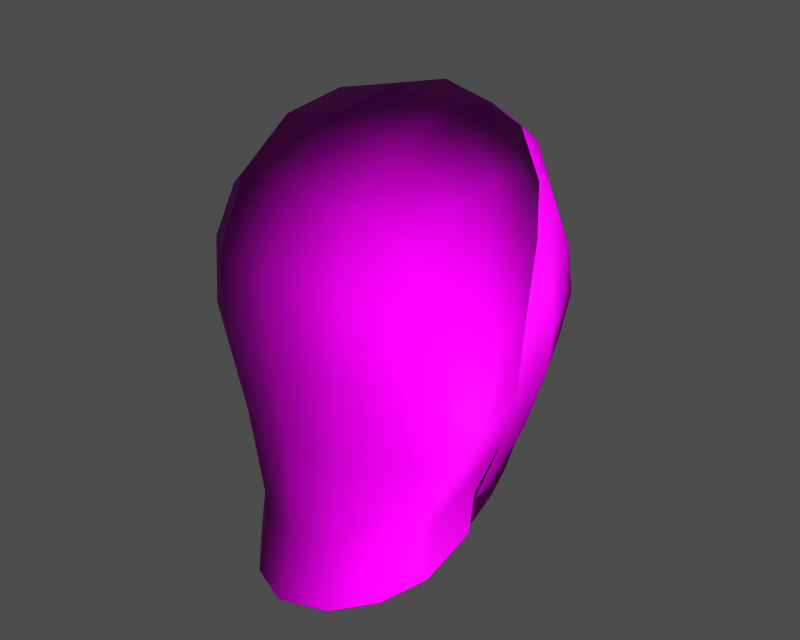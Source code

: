 # Source: p072005.blend  (saved by Blender 3.6.13; exported with 4.5.12 LTS)
import bpy
from mathutils import Matrix  # noqa: F401  (used for matrix-valued properties, if any)

bpy.ops.wm.read_factory_settings(use_empty=True)
scene = bpy.context.scene
scene.name = '1'

# ---- collections
col_collection_1 = bpy.data.collections.new('Collection 1'); scene.collection.children.link(col_collection_1)

# ---- images (referenced by path relative to the original .blend; pixels are not part of the script)
import os
ASSET_DIR = os.environ.get("B2B_ASSET_DIR", "")  # directory of the original .blend (textures are referenced by path, not embedded)
HERE = os.path.dirname(os.path.abspath(__file__))  # packed textures are extracted next to this script under _unpacked/

def load_image(name, relpath, width, height, colorspace="sRGB"):
    """Load a texture the original file referenced (path relative to the .blend, or extracted next to this script)."""
    p = next((c for c in (os.path.join(HERE, relpath), os.path.join(ASSET_DIR, relpath)) if relpath and os.path.exists(c)), "")
    if p:
        img = bpy.data.images.load(p, check_existing=True)
        img.name = name
    else:  # same state as the original file: an image datablock whose file is absent (Cycles renders it pink)
        img = bpy.data.images.new(name, width, height)
        img.source = "FILE"
        img.filepath = "//" + (relpath or name)
    img.colorspace_settings.name = colorspace
    return img
img_m_hair_diff_0 = load_image('m_hair_diff_0', 'p072005.dds', 1024, 1024, 'Non-Color')
img_m_hair_norm_0 = load_image('m_hair_norm_0', 'p072005_n.dds', 1024, 1024, 'Non-Color')
img_m_hair_spec_0 = load_image('m_hair_spec_0', 'p072005_sp.dds', 1024, 1024, 'Non-Color')

# ---- materials (node trees are filled in below, after node groups)
mat_m_hair_mat_001 = bpy.data.materials.new('m_hair_mat.001')

# ---- material node trees
mat_m_hair_mat_001.use_nodes = True; mat_m_hair_mat_001.node_tree.nodes.clear()
_N = mat_m_hair_mat_001.node_tree.nodes; _L = mat_m_hair_mat_001.node_tree.links
n0 = _N.new('ShaderNodeBsdfPrincipled'); n0.name = 'Principled BSDF'; n0.location = (0, 0)
n0.distribution = 'GGX'
n0.subsurface_method = 'RANDOM_WALK_SKIN'
n0.inputs[3].default_value = 1.45
n0.inputs[27].default_value = (0.0, 0.0, 0.0, 1.0)
n0.inputs[28].default_value = 1.0
n1 = _N.new('ShaderNodeOutputMaterial'); n1.name = 'Material Output'; n1.location = (0, 0)
n2 = _N.new('ShaderNodeTexImage'); n2.name = 'Image Texture'; n2.location = (0, 0)
n2.image = img_m_hair_diff_0
n3 = _N.new('ShaderNodeUVMap'); n3.name = 'UV Map'; n3.location = (0, 0)
n4 = _N.new('ShaderNodeTexImage'); n4.name = 'Image Texture.001'; n4.location = (0, 0)
n4.image = img_m_hair_norm_0
n5 = _N.new('ShaderNodeNormalMap'); n5.name = 'Normal Map'; n5.location = (0, 0)
n6 = _N.new('ShaderNodeUVMap'); n6.name = 'UV Map.001'; n6.location = (0, 0)
n7 = _N.new('ShaderNodeTexImage'); n7.name = 'Image Texture.002'; n7.location = (0, 0)
n7.image = img_m_hair_spec_0
n8 = _N.new('ShaderNodeUVMap'); n8.name = 'UV Map.002'; n8.location = (0, 0)
_L.new(n0.outputs[0], n1.inputs[0])
_L.new(n2.outputs[0], n0.inputs[0])
_L.new(n3.outputs[0], n2.inputs[0])
_L.new(n4.outputs[0], n5.inputs[1])
_L.new(n5.outputs[0], n0.inputs[5])
_L.new(n6.outputs[0], n4.inputs[0])
_L.new(n7.outputs[0], n0.inputs[13])
_L.new(n8.outputs[0], n7.inputs[0])
n1.is_active_output = True

# ---- meshes
me_m_hair = bpy.data.meshes.new('m_hair')
me_m_hair.from_pydata([(-7.663, -2.753, 160.4), (-6.054, -5.485, 160.5), (-6.927, -6.113, 165.8), (0.2988, 3.991, 176.9), (-3.505, 3.543, 176.0), (-3.486, 0.1699, 176.6), (7.88, -2.535, 169.8), (6.312, -2.868, 173.8), (5.824, -5.552, 172.6), (-3.222, 9.545, 163.9), (-5.727, 8.833, 164.4), (-4.93, 9.978, 167.1), (-6.488, -6.173, 169.7), (-7.767, -2.535, 169.8), (-8.252, -2.64, 165.4), (6.895, -6.113, 165.8), (6.13, -5.485, 160.5), (8.01, -2.74, 161.1), (1.527, 8.684, 173.9), (-0.7345, 8.463, 174.2), (0.2816, 6.509, 175.6), (4.251, 7.479, 172.5), (6.273, 5.778, 170.9), (6.627, 6.753, 168.4), (-3.437, 5.736, 174.7), (-7.687, 2.958, 163.9), (-7.426, 3.927, 166.8), (-7.145, 6.559, 165.7), (-0.02922, -8.4, 160.6), (-3.096, -7.681, 160.6), (-2.593, -7.351, 155.2), (3.119, -3.815, 176.4), (0.303, -4.022, 177.0), (0.2315, -7.818, 174.7), (-7.63, 0.3477, 164.6), (-7.118, 2.212, 159.6), (3.024, -7.681, 160.6), (2.475, -7.351, 155.2), (8.506, -2.33, 166.1), (6.633, -6.173, 169.7), (-0.6353, 10.59, 168.6), (1.697, 10.4, 167.5), (0.1277, 10.39, 165.0), (-3.519, -3.607, 176.1), (-3.154, -7.102, 174.1), (-5.561, -5.552, 172.6), (-5.911, -2.868, 173.8), (-6.078, -2.822, 155.7), (-4.728, -5.366, 155.6), (-5.558, 7.481, 163.5), (-4.409, 7.602, 157.8), (-5.231, 5.012, 157.4), (5.231, 5.012, 157.4), (4.409, 7.602, 157.8), (5.558, 7.481, 163.5), (0.3194, -0.03598, 177.5), (3.118, 0.06696, 176.8), (6.066, 4.316, 172.6), (6.306, 2.397, 173.6), (7.257, 2.584, 170.3), (-6.84, 2.008, 162.8), (-6.192, 4.944, 163.2), (6.192, 4.944, 163.2), (6.84, 2.008, 162.8), (6.748, 3.127, 158.9), (7.041, 0.4852, 159.2), (5.739, 0.198, 155.3), (-5.911, 2.397, 173.6), (-6.151, 5.874, 171.1), (-6.899, 2.685, 170.5), (-4.891, 4.844, 173.1), (7.923, 0.7744, 165.5), (7.73, 0.7187, 162.0), (7.676, 3.541, 162.5), (7.257, 2.584, 170.3), (7.753, 3.466, 167.8), (-4.749, 7.147, 159.7), (-4.532, 4.893, 155.6), (-5.869, 6.23, 159.6), (-6.7, 4.291, 159.6), (-5.786, 2.753, 155.1), (3.69, -8.455, 165.9), (0.1327, -9.45, 170.6), (4.355, 9.091, 166.2), (4.309, 8.719, 169.3), (2.163, 9.603, 164.7), (5.342, 0.7902, 155.3), (7.041, 0.4852, 159.2), (5.651, -2.822, 155.7), (-4.379, 7.371, 173.1), (-6.746, 7.747, 168.4), (-7.779, -0.1544, 170.2), (-7.655, 1.154, 168.0), (-4.891, 4.844, 173.1), (-6.899, 2.685, 170.5), (3.546, -7.102, 174.1), (4.905, -3.237, 175.4), (3.689, -8.641, 170.1), (-0.1101, -8.131, 155.2), (5.452, 1.911, 155.0), (4.699, 4.445, 155.1), (-3.612, -8.455, 165.9), (-1.997, 10.27, 166.0), (5.501, 5.955, 159.0), (7.73, 0.7187, 162.0), (7.923, 0.7744, 165.5), (3.108, 3.767, 176.2), (3.902, 5.732, 174.7), (1.645, 6.272, 175.4), (1.645, 6.272, 175.4), (3.902, 5.732, 174.7), (3.449, 8.132, 173.2), (6.383, 6.781, 162.9), (3.932, 8.63, 163.4), (6.577, 0.2505, 174.0), (5.825, 2.273, 157.4), (6.605, -0.1611, 162.6), (-6.605, -0.1611, 162.6), (-5.825, 2.273, 157.4), (-7.151, -0.07495, 159.8), (-7.63, 0.3477, 164.6), (-4.769, -6.075, 151.4), (-2.787, -8.144, 151.2), (0.7071, 10.18, 171.4), (-2.058, 9.721, 172.6), (-5.387, 0.7902, 155.3), (7.9, -0.1544, 170.2), (-2.859, 7.465, 152.2), (-3.614, 4.875, 151.9), (-5.675, -0.03912, 157.6), (3.614, 4.875, 151.9), (2.859, 7.465, 152.2), (5.675, -0.03912, 157.6), (5.176, -3.158, 151.6), (2.396, -8.144, 151.2), (4.249, -6.075, 151.4), (4.768, -5.366, 155.6), (-3.263, 10.29, 170.3), (-3.471, -8.641, 170.1), (6.789, 7.053, 165.7), (8.013, 3.494, 165.4), (3.989, -3.607, 175.8), (3.969, 0.1699, 176.0), (3.955, 3.543, 175.4), (-6.979, 5.322, 169.1), (-5.75, 7.872, 171.1), (-6.179, 0.2505, 174.0), (-4.289, 8.617, 161.8), (-0.1817, -9.21, 151.3), (-7.187, 5.356, 162.9), (4.891, 2.97, 175.2), (6.066, 4.316, 172.6), (5.256, 7.521, 169.4), (6.193, 4.641, 169.0), (-6.193, 4.641, 169.0), (-5.256, 7.521, 169.4), (5.03, 0.2102, 175.7), (0.296, 9.457, 163.0), (-5.553, 0.1744, 154.7), (-7.151, -0.07495, 159.8), (7.725, 1.449, 168.1), (7.725, 1.449, 168.1), (3.418, 9.41, 166.7), (-4.173, 2.339, 151.8), (4.173, 2.339, 151.8), (0.2816, 6.509, 175.6), (-5.632, -3.158, 151.6), (6.983, 1.403, 168.5), (-6.983, 1.403, 168.5), (2.972, 9.825, 170.4), (0.04944, -9.193, 166.0), (-3.437, 5.736, 174.7), (-4.983, 0.8991, 152.2), (-6.125, 7.612, 162.2), (-1.53, 9.872, 162.8), (-6.702, -0.2439, 166.6), (6.702, -0.2439, 166.6), (4.951, 0.8991, 152.2), (-4.087, 0.1883, 152.1), (4.087, 0.1883, 152.1), (-7.655, 1.154, 168.0)], [], [(0, 1, 2), (3, 4, 5), (6, 7, 8), (9, 10, 11), (12, 13, 14), (15, 16, 17), (18, 19, 20), (21, 22, 23), (24, 20, 19), (25, 26, 27), (28, 29, 30), (31, 32, 33), (34, 25, 35), (16, 36, 37), (38, 6, 39), (40, 41, 42), (43, 44, 33), (45, 46, 13), (0, 47, 48), (49, 50, 51), (52, 53, 54), (3, 55, 56), (57, 58, 59), (60, 61, 51), (52, 62, 63), (64, 65, 66), (5, 4, 67), (68, 69, 70), (71, 72, 73), (22, 74, 75), (76, 77, 78), (79, 80, 35), (16, 15, 81), (82, 33, 44), (83, 84, 23), (85, 42, 41), (86, 87, 88), (89, 24, 19), (90, 11, 10), (14, 91, 92), (67, 93, 94), (95, 8, 96), (95, 97, 39), (30, 98, 28), (64, 99, 100), (46, 45, 44), (101, 2, 1), (11, 102, 9), (75, 23, 22), (100, 103, 64), (17, 104, 105), (87, 17, 88), (106, 107, 108), (109, 110, 111), (78, 77, 80), (112, 113, 83), (31, 56, 55), (114, 7, 6), (115, 63, 116), (117, 60, 118), (47, 0, 119), (119, 0, 120), (5, 55, 3), (33, 32, 43), (37, 36, 28), (82, 97, 95), (121, 48, 47), (98, 30, 122), (18, 123, 124), (23, 84, 21), (119, 125, 47), (126, 38, 105), (126, 59, 58), (127, 128, 51), (118, 129, 117), (52, 130, 131), (116, 132, 115), (86, 88, 133), (134, 135, 136), (124, 123, 40), (89, 124, 137), (44, 138, 82), (12, 138, 44), (112, 139, 140), (83, 139, 112), (141, 142, 56), (142, 143, 106), (69, 68, 144), (11, 90, 145), (13, 46, 146), (94, 91, 67), (10, 9, 147), (136, 37, 134), (122, 148, 98), (149, 27, 10), (80, 79, 78), (95, 33, 82), (33, 95, 31), (150, 58, 57), (21, 110, 151), (152, 153, 62), (61, 154, 155), (58, 150, 156), (7, 114, 156), (5, 146, 46), (5, 43, 32), (140, 73, 112), (73, 140, 71), (42, 85, 157), (80, 158, 159), (105, 160, 126), (71, 75, 161), (14, 2, 12), (138, 12, 2), (145, 137, 11), (102, 11, 137), (162, 84, 83), (30, 29, 1), (122, 30, 48), (129, 118, 163), (164, 115, 132), (105, 38, 17), (17, 38, 15), (39, 15, 38), (15, 39, 97), (134, 37, 98), (28, 98, 37), (0, 14, 120), (14, 0, 2), (108, 3, 106), (4, 3, 165), (41, 40, 123), (84, 162, 41), (166, 47, 125), (47, 166, 121), (88, 136, 135), (136, 88, 17), (142, 141, 96), (95, 96, 141), (69, 144, 26), (94, 92, 91), (63, 62, 153), (116, 63, 167), (154, 61, 60), (168, 60, 117), (98, 148, 134), (44, 43, 46), (46, 43, 5), (48, 121, 122), (56, 106, 3), (106, 56, 142), (55, 32, 31), (32, 55, 5), (109, 111, 18), (18, 111, 169), (2, 101, 138), (82, 138, 101), (97, 81, 15), (81, 97, 82), (101, 170, 82), (82, 170, 81), (135, 133, 88), (93, 67, 4), (165, 171, 4), (8, 39, 6), (39, 8, 95), (123, 169, 41), (169, 123, 18), (13, 12, 45), (44, 45, 12), (125, 172, 166), (103, 112, 73), (38, 126, 6), (6, 126, 114), (91, 14, 13), (146, 91, 13), (173, 147, 76), (70, 89, 68), (137, 145, 89), (174, 9, 102), (157, 174, 42), (150, 143, 142), (57, 107, 150), (8, 7, 96), (156, 96, 7), (142, 156, 150), (96, 156, 142), (117, 175, 168), (167, 176, 116), (133, 177, 86), (23, 139, 83), (140, 139, 23), (79, 35, 25), (27, 149, 25), (41, 162, 85), (26, 25, 34), (14, 92, 120), (67, 91, 146), (67, 146, 5), (87, 104, 17), (72, 65, 64), (19, 124, 89), (124, 19, 18), (137, 40, 102), (40, 137, 124), (41, 169, 84), (21, 84, 169), (10, 173, 149), (147, 173, 10), (29, 28, 170), (170, 28, 36), (81, 36, 16), (36, 81, 170), (64, 73, 72), (73, 64, 103), (159, 35, 80), (35, 159, 34), (71, 140, 75), (23, 75, 140), (118, 51, 128), (51, 118, 60), (130, 52, 115), (63, 115, 52), (1, 29, 101), (170, 101, 29), (128, 163, 118), (115, 164, 130), (163, 178, 129), (132, 179, 164), (131, 53, 52), (51, 50, 127), (27, 26, 144), (10, 27, 90), (74, 22, 151), (151, 22, 21), (126, 58, 114), (156, 114, 58), (4, 171, 93), (24, 89, 70), (34, 180, 26), (26, 180, 69), (106, 143, 107), (107, 143, 150), (17, 16, 136), (37, 136, 16), (66, 99, 64), (1, 0, 48), (1, 48, 30), (102, 42, 174), (42, 102, 40), (108, 165, 3), (20, 109, 18), (160, 59, 126), (161, 75, 74), (78, 79, 149), (25, 149, 79), (60, 168, 154), (153, 167, 63), (95, 141, 31), (56, 31, 141), (90, 144, 68), (144, 90, 27), (54, 62, 52), (62, 54, 152), (51, 61, 49), (155, 49, 61), (76, 78, 173), (149, 173, 78), (68, 145, 90), (89, 145, 68), (169, 111, 21), (110, 21, 111)])
me_m_hair.polygons.foreach_set('use_smooth', [True] * 272)
_uv = me_m_hair.uv_layers.new(name='UVTex')
_uv.uv.foreach_set('vector', [0.2069, 0.1707, 0.185, 0.2682, 0.2633, 0.2927, 0.508, 0.5497, 0.4905, 0.3969, 0.4487, 0.4225, 0.327, 0.8192, 0.3709, 0.7283, 0.3304, 0.6925, 0.7714, 0.5834, 0.7948, 0.6635, 0.8327, 0.6126, 0.3121, 0.329, 0.35, 0.2494, 0.2919, 0.1969, 0.2436, 0.7521, 0.1682, 0.7685, 0.1959, 0.8746, 0.9417, 0.4067, 0.9481, 0.4812, 0.9894, 0.4439, 0.923, 0.3082, 0.8976, 0.2186, 0.8524, 0.232, 0.984, 0.5899, 0.9894, 0.4439, 0.9481, 0.4812, 0.812, 0.8531, 0.8592, 0.8087, 0.8287, 0.7374, 0.1549, 0.5091, 0.1646, 0.3934, 0.08514, 0.3839, 0.3944, 0.6273, 0.4023, 0.5517, 0.3435, 0.5353, 0.8335, 0.9303, 0.812, 0.8531, 0.7402, 0.8942, 0.1682, 0.7685, 0.1549, 0.6283, 0.07673, 0.6221, 0.2787, 0.8701, 0.327, 0.8192, 0.292, 0.7228, 0.8465, 0.4799, 0.8288, 0.4131, 0.7884, 0.4584, 0.4008, 0.4391, 0.3499, 0.4527, 0.3435, 0.5353, 0.35, 0.3684, 0.3881, 0.35, 0.35, 0.2494, 0.2069, 0.1707, 0.127, 0.1621, 0.1061, 0.268, 0.5759, 0.6298, 0.574, 0.4982, 0.6055, 0.4972, 0.6055, 0.4972, 0.574, 0.4982, 0.5759, 0.6298, 0.508, 0.5497, 0.4547, 0.5541, 0.4482, 0.6505, 0.47, 0.836, 0.4379, 0.8016, 0.4107, 0.9018, 0.636, 0.6241, 0.6047, 0.628, 0.6055, 0.4972, 0.6055, 0.4972, 0.6047, 0.628, 0.636, 0.6241, 0.6937, 0.1255, 0.6945, 0.04196, 0.6238, 0.05223, 0.4487, 0.4225, 0.4905, 0.3969, 0.4523, 0.2875, 0.9228, 0.7016, 0.9374, 0.8024, 0.9664, 0.675, 0.8076, 0.03395, 0.744, 0.03821, 0.7563, 0.1235, 0.8976, 0.2186, 0.8927, 0.1085, 0.8471, 0.1231, 0.7143, 0.7163, 0.6534, 0.812, 0.7231, 0.761, 0.7307, 0.8282, 0.6588, 0.8955, 0.7402, 0.8942, 0.1682, 0.7685, 0.2436, 0.7521, 0.2292, 0.6284, 0.2893, 0.5212, 0.3435, 0.5353, 0.3499, 0.4527, 0.812, 0.3223, 0.8636, 0.3245, 0.8524, 0.232, 0.78, 0.3906, 0.7884, 0.4584, 0.8288, 0.4131, 0.09411, 0.98, 0.1675, 0.9781, 0.1026, 0.8591, 0.9406, 0.6108, 0.984, 0.5899, 0.9481, 0.4812, 0.8666, 0.6869, 0.8327, 0.6126, 0.7948, 0.6635, 0.2919, 0.1969, 0.3821, 0.2208, 0.3646, 0.1384, 0.4523, 0.2875, 0.4918, 0.262, 0.4252, 0.1814, 0.3361, 0.6108, 0.3304, 0.6925, 0.388, 0.6779, 0.3361, 0.6108, 0.281, 0.6165, 0.292, 0.7228, 0.08514, 0.3839, 0.07551, 0.5, 0.1549, 0.5091, 0.6937, 0.1255, 0.6219, 0.1091, 0.6194, 0.2052, 0.3881, 0.35, 0.35, 0.3684, 0.3499, 0.4527, 0.241, 0.4043, 0.2633, 0.2927, 0.185, 0.2682, 0.8327, 0.6126, 0.8097, 0.5229, 0.7714, 0.5834, 0.8471, 0.1231, 0.8524, 0.232, 0.8976, 0.2186, 0.6194, 0.2052, 0.695, 0.223, 0.6937, 0.1255, 0.1959, 0.8746, 0.224, 0.9863, 0.2991, 0.9632, 0.1675, 0.9781, 0.1959, 0.8746, 0.1026, 0.8591, 0.4988, 0.6676, 0.5228, 0.7297, 0.5459, 0.6142, 0.9886, 0.3761, 0.9693, 0.2855, 0.9308, 0.3431, 0.7231, 0.761, 0.6534, 0.812, 0.6588, 0.8955, 0.7614, 0.232, 0.765, 0.3289, 0.812, 0.3223, 0.3944, 0.6273, 0.4482, 0.6505, 0.4547, 0.5541, 0.4095, 0.7743, 0.3709, 0.7283, 0.327, 0.8192, 0.6347, 0.501, 0.636, 0.6241, 0.6585, 0.6204, 0.6585, 0.6204, 0.636, 0.6241, 0.6347, 0.501, 0.127, 0.1621, 0.2069, 0.1707, 0.2108, 0.09007, 0.2108, 0.09007, 0.2069, 0.1707, 0.2966, 0.1072, 0.4487, 0.4225, 0.4547, 0.5541, 0.508, 0.5497, 0.3435, 0.5353, 0.4023, 0.5517, 0.4008, 0.4391, 0.07673, 0.6221, 0.1549, 0.6283, 0.1549, 0.5091, 0.2893, 0.5212, 0.281, 0.6165, 0.3361, 0.6108, 0.04053, 0.2559, 0.1061, 0.268, 0.127, 0.1621, 0.07551, 0.5, 0.08514, 0.3839, 0.02306, 0.3685, 0.9417, 0.4067, 0.8928, 0.4377, 0.9142, 0.5202, 0.8524, 0.232, 0.8636, 0.3245, 0.923, 0.3082, 0.2108, 0.09007, 0.1344, 0.03769, 0.127, 0.1621, 0.3625, 0.8587, 0.2787, 0.8701, 0.2991, 0.9632, 0.3625, 0.8587, 0.4107, 0.9018, 0.4379, 0.8016, 0.5767, 0.3729, 0.6065, 0.3707, 0.6055, 0.4972, 0.6347, 0.501, 0.6588, 0.5059, 0.6585, 0.6204, 0.6055, 0.4972, 0.6065, 0.3707, 0.5767, 0.3729, 0.6585, 0.6204, 0.6588, 0.5059, 0.6347, 0.501, 0.09411, 0.98, 0.1026, 0.8591, 0.0359, 0.8373, 0.01517, 0.6148, 0.02582, 0.728, 0.0906, 0.7506, 0.9142, 0.5202, 0.8928, 0.4377, 0.8465, 0.4799, 0.9406, 0.6108, 0.9142, 0.5202, 0.879, 0.5539, 0.3499, 0.4527, 0.2943, 0.4274, 0.2893, 0.5212, 0.3121, 0.329, 0.2943, 0.4274, 0.3499, 0.4527, 0.7614, 0.232, 0.8078, 0.2327, 0.8048, 0.1177, 0.812, 0.3223, 0.8078, 0.2327, 0.7614, 0.232, 0.3901, 0.6519, 0.4421, 0.6881, 0.4482, 0.6505, 0.4421, 0.6881, 0.4898, 0.7156, 0.4988, 0.6676, 0.9374, 0.8024, 0.9228, 0.7016, 0.8927, 0.7485, 0.8327, 0.6126, 0.8666, 0.6869, 0.9065, 0.6486, 0.35, 0.2494, 0.3881, 0.35, 0.4268, 0.3133, 0.4252, 0.1814, 0.3821, 0.2208, 0.4523, 0.2875, 0.7948, 0.6635, 0.7714, 0.5834, 0.7431, 0.6524, 0.0906, 0.7506, 0.07673, 0.6221, 0.01517, 0.6148, 0.02306, 0.3685, 0.01366, 0.4909, 0.07551, 0.5, 0.7841, 0.7848, 0.8287, 0.7374, 0.7948, 0.6635, 0.6588, 0.8955, 0.7307, 0.8282, 0.7231, 0.761, 0.3361, 0.6108, 0.3435, 0.5353, 0.2893, 0.5212, 0.3435, 0.5353, 0.3361, 0.6108, 0.3944, 0.6273, 0.4702, 0.7444, 0.4379, 0.8016, 0.47, 0.836, 0.923, 0.3082, 0.9693, 0.2855, 0.9322, 0.1886, 0.5703, 0.7639, 0.6025, 0.7583, 0.6047, 0.628, 0.6047, 0.628, 0.6025, 0.7583, 0.5703, 0.7639, 0.4379, 0.8016, 0.4702, 0.7444, 0.4324, 0.718, 0.3709, 0.7283, 0.4095, 0.7743, 0.4324, 0.718, 0.4487, 0.4225, 0.4268, 0.3133, 0.3881, 0.35, 0.4487, 0.4225, 0.4008, 0.4391, 0.4023, 0.5517, 0.8048, 0.1177, 0.7563, 0.1235, 0.7614, 0.232, 0.7563, 0.1235, 0.8048, 0.1177, 0.8076, 0.03395, 0.7884, 0.4584, 0.78, 0.3906, 0.7484, 0.4432, 0.6588, 0.8955, 0.6577, 0.9786, 0.7501, 0.9651, 0.2991, 0.9632, 0.36, 0.9255, 0.3625, 0.8587, 0.8076, 0.03395, 0.8471, 0.1231, 0.8539, 0.06014, 0.2919, 0.1969, 0.2633, 0.2927, 0.3121, 0.329, 0.2943, 0.4274, 0.3121, 0.329, 0.2633, 0.2927, 0.9065, 0.6486, 0.879, 0.5539, 0.8327, 0.6126, 0.8097, 0.5229, 0.8327, 0.6126, 0.879, 0.5539, 0.8162, 0.356, 0.8636, 0.3245, 0.812, 0.3223, 0.08514, 0.3839, 0.1646, 0.3934, 0.185, 0.2682, 0.02306, 0.3685, 0.08514, 0.3839, 0.1061, 0.268, 0.6588, 0.5059, 0.6347, 0.501, 0.634, 0.3752, 0.634, 0.3752, 0.6347, 0.501, 0.6588, 0.5059, 0.2991, 0.9632, 0.2787, 0.8701, 0.1959, 0.8746, 0.1959, 0.8746, 0.2787, 0.8701, 0.2436, 0.7521, 0.292, 0.7228, 0.2436, 0.7521, 0.2787, 0.8701, 0.2436, 0.7521, 0.292, 0.7228, 0.281, 0.6165, 0.01517, 0.6148, 0.07673, 0.6221, 0.07551, 0.5, 0.1549, 0.5091, 0.07551, 0.5, 0.07673, 0.6221, 0.2069, 0.1707, 0.2919, 0.1969, 0.2966, 0.1072, 0.2919, 0.1969, 0.2069, 0.1707, 0.2633, 0.2927, 0.5459, 0.6142, 0.508, 0.5497, 0.4988, 0.6676, 0.4905, 0.3969, 0.508, 0.5497, 0.5502, 0.5275, 0.8288, 0.4131, 0.8465, 0.4799, 0.8928, 0.4377, 0.8636, 0.3245, 0.8162, 0.356, 0.8288, 0.4131, 0.06156, 0.1486, 0.127, 0.1621, 0.1344, 0.03769, 0.127, 0.1621, 0.06156, 0.1486, 0.04053, 0.2559, 0.1026, 0.8591, 0.0906, 0.7506, 0.02582, 0.728, 0.0906, 0.7506, 0.1026, 0.8591, 0.1959, 0.8746, 0.4421, 0.6881, 0.3901, 0.6519, 0.388, 0.6779, 0.3361, 0.6108, 0.388, 0.6779, 0.3901, 0.6519, 0.9374, 0.8024, 0.8927, 0.7485, 0.8592, 0.8087, 0.4252, 0.1814, 0.3646, 0.1384, 0.3821, 0.2208, 0.636, 0.6241, 0.6047, 0.628, 0.6025, 0.7583, 0.6585, 0.6204, 0.636, 0.6241, 0.6381, 0.7514, 0.6025, 0.7583, 0.6047, 0.628, 0.636, 0.6241, 0.6381, 0.7514, 0.636, 0.6241, 0.6585, 0.6204, 0.07551, 0.5, 0.01366, 0.4909, 0.01517, 0.6148, 0.3499, 0.4527, 0.4008, 0.4391, 0.3881, 0.35, 0.3881, 0.35, 0.4008, 0.4391, 0.4487, 0.4225, 0.1061, 0.268, 0.04053, 0.2559, 0.02306, 0.3685, 0.4482, 0.6505, 0.4988, 0.6676, 0.508, 0.5497, 0.4988, 0.6676, 0.4482, 0.6505, 0.4421, 0.6881, 0.4547, 0.5541, 0.4023, 0.5517, 0.3944, 0.6273, 0.4023, 0.5517, 0.4547, 0.5541, 0.4487, 0.4225, 0.9886, 0.3761, 0.9308, 0.3431, 0.9417, 0.4067, 0.9417, 0.4067, 0.9308, 0.3431, 0.8777, 0.3726, 0.2633, 0.2927, 0.241, 0.4043, 0.2943, 0.4274, 0.2893, 0.5212, 0.2943, 0.4274, 0.241, 0.4043, 0.281, 0.6165, 0.2292, 0.6284, 0.2436, 0.7521, 0.2292, 0.6284, 0.281, 0.6165, 0.2893, 0.5212, 0.241, 0.4043, 0.2303, 0.5138, 0.2893, 0.5212, 0.2893, 0.5212, 0.2303, 0.5138, 0.2292, 0.6284, 0.02582, 0.728, 0.0359, 0.8373, 0.1026, 0.8591, 0.4918, 0.262, 0.4523, 0.2875, 0.4905, 0.3969, 0.5502, 0.5275, 0.5215, 0.3624, 0.4905, 0.3969, 0.3304, 0.6925, 0.292, 0.7228, 0.327, 0.8192, 0.292, 0.7228, 0.3304, 0.6925, 0.3361, 0.6108, 0.8928, 0.4377, 0.8777, 0.3726, 0.8288, 0.4131, 0.8777, 0.3726, 0.8928, 0.4377, 0.9417, 0.4067, 0.35, 0.2494, 0.3121, 0.329, 0.35, 0.3684, 0.3499, 0.4527, 0.35, 0.3684, 0.3121, 0.329, 0.1344, 0.03769, 0.08773, 0.01614, 0.06156, 0.1486, 0.695, 0.223, 0.7614, 0.232, 0.7563, 0.1235, 0.2787, 0.8701, 0.3625, 0.8587, 0.327, 0.8192, 0.327, 0.8192, 0.3625, 0.8587, 0.4095, 0.7743, 0.3821, 0.2208, 0.2919, 0.1969, 0.35, 0.2494, 0.4268, 0.3133, 0.3821, 0.2208, 0.35, 0.2494, 0.7628, 0.7112, 0.7431, 0.6524, 0.7143, 0.7163, 0.9664, 0.675, 0.9406, 0.6108, 0.9228, 0.7016, 0.879, 0.5539, 0.9065, 0.6486, 0.9406, 0.6108, 0.7489, 0.5056, 0.7714, 0.5834, 0.8097, 0.5229, 0.7484, 0.4432, 0.7489, 0.5056, 0.7884, 0.4584, 0.4702, 0.7444, 0.4898, 0.7156, 0.4421, 0.6881, 0.47, 0.836, 0.5228, 0.7297, 0.4702, 0.7444, 0.3304, 0.6925, 0.3709, 0.7283, 0.388, 0.6779, 0.4324, 0.718, 0.388, 0.6779, 0.3709, 0.7283, 0.4421, 0.6881, 0.4324, 0.718, 0.4702, 0.7444, 0.388, 0.6779, 0.4324, 0.718, 0.4421, 0.6881, 0.6585, 0.6204, 0.6575, 0.7113, 0.6381, 0.7514, 0.6381, 0.7514, 0.6575, 0.7113, 0.6585, 0.6204, 0.0359, 0.8373, 0.04241, 0.9731, 0.09411, 0.98, 0.8524, 0.232, 0.8078, 0.2327, 0.812, 0.3223, 0.8048, 0.1177, 0.8078, 0.2327, 0.8524, 0.232, 0.7307, 0.8282, 0.7402, 0.8942, 0.812, 0.8531, 0.8287, 0.7374, 0.7841, 0.7848, 0.812, 0.8531, 0.8288, 0.4131, 0.8162, 0.356, 0.78, 0.3906, 0.8592, 0.8087, 0.812, 0.8531, 0.8335, 0.9303, 0.2919, 0.1969, 0.3646, 0.1384, 0.2966, 0.1072, 0.4523, 0.2875, 0.3821, 0.2208, 0.4268, 0.3133, 0.4523, 0.2875, 0.4268, 0.3133, 0.4487, 0.4225, 0.1675, 0.9781, 0.224, 0.9863, 0.1959, 0.8746, 0.744, 0.03821, 0.6945, 0.04196, 0.6937, 0.1255, 0.9481, 0.4812, 0.9142, 0.5202, 0.9406, 0.6108, 0.9142, 0.5202, 0.9481, 0.4812, 0.9417, 0.4067, 0.879, 0.5539, 0.8465, 0.4799, 0.8097, 0.5229, 0.8465, 0.4799, 0.879, 0.5539, 0.9142, 0.5202, 0.8288, 0.4131, 0.8777, 0.3726, 0.8636, 0.3245, 0.923, 0.3082, 0.8636, 0.3245, 0.8777, 0.3726, 0.7948, 0.6635, 0.7628, 0.7112, 0.7841, 0.7848, 0.7431, 0.6524, 0.7628, 0.7112, 0.7948, 0.6635, 0.1646, 0.3934, 0.1549, 0.5091, 0.2303, 0.5138, 0.2303, 0.5138, 0.1549, 0.5091, 0.1549, 0.6283, 0.2292, 0.6284, 0.1549, 0.6283, 0.1682, 0.7685, 0.1549, 0.6283, 0.2292, 0.6284, 0.2303, 0.5138, 0.6937, 0.1255, 0.7563, 0.1235, 0.744, 0.03821, 0.7563, 0.1235, 0.6937, 0.1255, 0.695, 0.223, 0.7501, 0.9651, 0.7402, 0.8942, 0.6588, 0.8955, 0.7402, 0.8942, 0.7501, 0.9651, 0.8335, 0.9303, 0.8076, 0.03395, 0.8048, 0.1177, 0.8471, 0.1231, 0.8524, 0.232, 0.8471, 0.1231, 0.8048, 0.1177, 0.6347, 0.501, 0.6055, 0.4972, 0.6065, 0.3707, 0.6055, 0.4972, 0.6347, 0.501, 0.636, 0.6241, 0.6065, 0.3707, 0.6055, 0.4972, 0.6347, 0.501, 0.636, 0.6241, 0.6347, 0.501, 0.6055, 0.4972, 0.185, 0.2682, 0.1646, 0.3934, 0.241, 0.4043, 0.2303, 0.5138, 0.241, 0.4043, 0.1646, 0.3934, 0.6065, 0.3707, 0.634, 0.3752, 0.6347, 0.501, 0.6347, 0.501, 0.634, 0.3752, 0.6065, 0.3707, 0.634, 0.3752, 0.6575, 0.3753, 0.6588, 0.5059, 0.6588, 0.5059, 0.6575, 0.3753, 0.634, 0.3752, 0.5767, 0.3729, 0.574, 0.4982, 0.6055, 0.4972, 0.6055, 0.4972, 0.574, 0.4982, 0.5767, 0.3729, 0.8287, 0.7374, 0.8592, 0.8087, 0.8927, 0.7485, 0.7948, 0.6635, 0.8287, 0.7374, 0.8666, 0.6869, 0.8927, 0.1085, 0.8976, 0.2186, 0.9322, 0.1886, 0.9322, 0.1886, 0.8976, 0.2186, 0.923, 0.3082, 0.3625, 0.8587, 0.4379, 0.8016, 0.4095, 0.7743, 0.4324, 0.718, 0.4095, 0.7743, 0.4379, 0.8016, 0.4905, 0.3969, 0.5215, 0.3624, 0.4918, 0.262, 0.984, 0.5899, 0.9406, 0.6108, 0.9664, 0.675, 0.8335, 0.9303, 0.896, 0.883, 0.8592, 0.8087, 0.8592, 0.8087, 0.896, 0.883, 0.9374, 0.8024, 0.4988, 0.6676, 0.4898, 0.7156, 0.5228, 0.7297, 0.5228, 0.7297, 0.4898, 0.7156, 0.4702, 0.7444, 0.1959, 0.8746, 0.1682, 0.7685, 0.0906, 0.7506, 0.07673, 0.6221, 0.0906, 0.7506, 0.1682, 0.7685, 0.6238, 0.05223, 0.6219, 0.1091, 0.6937, 0.1255, 0.185, 0.2682, 0.2069, 0.1707, 0.1061, 0.268, 0.185, 0.2682, 0.1061, 0.268, 0.08514, 0.3839, 0.8097, 0.5229, 0.7884, 0.4584, 0.7489, 0.5056, 0.7884, 0.4584, 0.8097, 0.5229, 0.8465, 0.4799, 0.5459, 0.6142, 0.5502, 0.5275, 0.508, 0.5497, 0.9894, 0.4439, 0.9886, 0.3761, 0.9417, 0.4067, 0.36, 0.9255, 0.4107, 0.9018, 0.3625, 0.8587, 0.8539, 0.06014, 0.8471, 0.1231, 0.8927, 0.1085, 0.7231, 0.761, 0.7307, 0.8282, 0.7841, 0.7848, 0.812, 0.8531, 0.7841, 0.7848, 0.7307, 0.8282, 0.636, 0.6241, 0.6381, 0.7514, 0.6025, 0.7583, 0.6025, 0.7583, 0.6381, 0.7514, 0.636, 0.6241, 0.3361, 0.6108, 0.3901, 0.6519, 0.3944, 0.6273, 0.4482, 0.6505, 0.3944, 0.6273, 0.3901, 0.6519, 0.8666, 0.6869, 0.8927, 0.7485, 0.9228, 0.7016, 0.8927, 0.7485, 0.8666, 0.6869, 0.8287, 0.7374, 0.5759, 0.6298, 0.6047, 0.628, 0.6055, 0.4972, 0.6047, 0.628, 0.5759, 0.6298, 0.5703, 0.7639, 0.6055, 0.4972, 0.6047, 0.628, 0.5759, 0.6298, 0.5703, 0.7639, 0.5759, 0.6298, 0.6047, 0.628, 0.7143, 0.7163, 0.7231, 0.761, 0.7628, 0.7112, 0.7841, 0.7848, 0.7628, 0.7112, 0.7231, 0.761, 0.9228, 0.7016, 0.9065, 0.6486, 0.8666, 0.6869, 0.9406, 0.6108, 0.9065, 0.6486, 0.9228, 0.7016, 0.8777, 0.3726, 0.9308, 0.3431, 0.923, 0.3082, 0.9693, 0.2855, 0.923, 0.3082, 0.9308, 0.3431])
me_m_hair.materials.append(mat_m_hair_mat_001)
me_m_hair.use_remesh_preserve_volume = False
me_m_hair.use_remesh_preserve_attributes = False
me_m_hair.use_mirror_vertex_groups = False
me_m_hair.update()
arm_armature = bpy.data.armatures.new('armature')  # bones are not reproduced

# ---- objects
ob_p072005_obj = bpy.data.objects.new('p072005_obj', arm_armature)
ob_m_hair = bpy.data.objects.new('m_hair', me_m_hair)

# ---- transforms, parenting, visibility, modifiers, constraints
ob_p072005_obj.location = (0.0, 0.0, 0.0)
ob_p072005_obj.lock_rotations_4d = False
ob_p072005_obj.empty_display_type = 'ARROWS'
ob_p072005_obj.show_in_front = True
ob_p072005_obj.lineart.crease_threshold = 0.0
ob_m_hair.parent = ob_p072005_obj
ob_m_hair.location = (0.0, 0.0, 0.0)
ob_m_hair.lock_rotations_4d = False
ob_m_hair.empty_display_type = 'ARROWS'
ob_m_hair.lineart.crease_threshold = 0.0
_vg = ob_m_hair.vertex_groups.new(name='b_hair_01')
_vg.add([0, 1, 2, 3, 4, 5, 6, 7, 8, 9, 10, 11, 12, 13, 14, 15, 16, 17, 18, 19, 20, 21, 22, 23, 24, 25, 26, 27, 28, 29, 30, 31, 32, 33, 34, 35, 36, 37, 38, 39, 40, 41, 42, 43, 44, 45, 46, 47, 48, 49, 50, 51, 52, 53, 54, 55, 56, 57, 58, 59, 60, 61, 62, 63, 64, 65, 66, 67, 68, 69, 70, 71, 72, 73, 74, 75, 76, 77, 78, 79, 80, 81, 82, 83, 84, 85, 86, 87, 88, 89, 90, 91, 92, 93, 94, 95, 96, 97, 98, 99, 100, 101, 102, 103, 104, 105, 106, 107, 108, 109, 110, 111, 112, 113, 114, 115, 116, 117, 118, 119, 120, 121, 122, 123, 124, 125, 126, 127, 128, 129, 130, 131, 132, 133, 134, 135, 136, 137, 138, 139, 140, 141, 142, 143, 144, 145, 146, 147, 148, 149, 150, 151, 152, 153, 154, 155, 156, 157, 158, 159, 160, 161, 162, 163, 164, 165, 166, 167, 168, 169, 170, 171, 172, 173, 174, 175, 176, 177, 178, 179, 180], 1.0, 'REPLACE')
_m = ob_m_hair.modifiers.new('Armature', 'ARMATURE')
_m.object = ob_p072005_obj
_m.use_bone_envelopes = True

# ---- collection membership
col_collection_1.objects.link(ob_p072005_obj)
col_collection_1.objects.link(ob_m_hair)

# ---- scene / render settings (as saved in the file)
scene.frame_start = 1; scene.frame_end = 250; scene.frame_set(1)
scene.render.engine = 'BLENDER_EEVEE_NEXT'
scene.render.image_settings.file_format = 'TARGA'
scene.render.image_settings.color_mode = 'RGB'
scene.render.image_settings.compression = 90
scene.render.resolution_x = 320
scene.render.resolution_y = 256
scene.render.fps = 25
scene.render.dither_intensity = 0.0
scene.render.use_compositing = False
scene.render.use_sequencer = False
scene.render.use_file_extension = False
scene.render.bake_margin = 2
scene.render.bake_bias = 0.0
scene.render.use_stamp_time = False
scene.render.use_stamp_date = False
scene.render.use_stamp_frame = False
scene.render.use_stamp_camera = False
scene.render.use_stamp_scene = False
scene.render.use_stamp_filename = False
scene.render.use_stamp_render_time = False
scene.render.stamp_font_size = 0
scene.render.stamp_foreground = (0.0, 0.0, 0.0, 0.0)
scene.render.stamp_background = (0.0, 0.0, 0.0, 0.0)
scene.cycles.use_denoising = False
scene.cycles.samples = 10
scene.cycles.sampling_pattern = 'TABULATED_SOBOL'
scene.cycles.light_sampling_threshold = 0.0
scene.cycles.use_adaptive_sampling = False
scene.cycles.use_light_tree = False
scene.cycles.blur_glossy = 0.0
scene.cycles.volume_bounces = 1
scene.cycles.pixel_filter_type = 'GAUSSIAN'
scene.cycles.sample_clamp_indirect = 0.0
scene.view_settings.view_transform = 'Raw'
bpy.context.view_layer.update()

# ---- added for rendering (the .blend has no active camera and no usable light): camera, sun + grey world if the file has none
cam_auto = bpy.data.cameras.new('AutoCamera')
cam_auto.lens = 50.0
cam_auto.sensor_width = 36.0
cam_auto.clip_end = 1000.0
ob_auto_camera = bpy.data.objects.new('AutoCamera', cam_auto)
scene.collection.objects.link(ob_auto_camera)
ob_auto_camera.location = (34.3944, -40.5515, 191.778)
ob_auto_camera.rotation_euler = (1.09748, -7.21219e-08, 0.694738)
scene.camera = ob_auto_camera
light_auto_sun = bpy.data.lights.new('AutoSun', 'SUN')
light_auto_sun.energy = 3.0
light_auto_sun.angle = 0.0523599
ob_auto_sun = bpy.data.objects.new('AutoSun', light_auto_sun)
scene.collection.objects.link(ob_auto_sun)
ob_auto_sun.rotation_euler = (0.872665, 0.174533, 0.523599)
if scene.world is None:
    world_auto = bpy.data.worlds.new('AutoWorld')
    world_auto.color = (0.3, 0.3, 0.3)
    scene.world = world_auto
bpy.context.view_layer.update()
